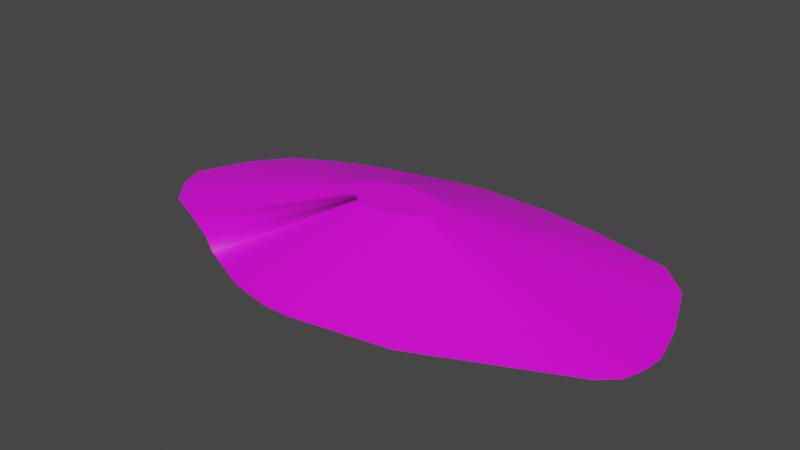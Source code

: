 # Source: terrain_wooded_hill_118.blend  (saved by Blender 3.0.42; exported with 4.5.12 LTS)
import bpy
from mathutils import Matrix  # noqa: F401  (used for matrix-valued properties, if any)

bpy.ops.wm.read_factory_settings(use_empty=True)
scene = bpy.context.scene
scene.name = 'Scene'

# ---- collections
col_collection = bpy.data.collections.new('Collection'); scene.collection.children.link(col_collection)

# ---- images (referenced by path relative to the original .blend; pixels are not part of the script)
import os
ASSET_DIR = os.environ.get("B2B_ASSET_DIR", "")  # directory of the original .blend (textures are referenced by path, not embedded)
HERE = os.path.dirname(os.path.abspath(__file__))  # packed textures are extracted next to this script under _unpacked/

def load_image(name, relpath, width, height, colorspace="sRGB"):
    """Load a texture the original file referenced (path relative to the .blend, or extracted next to this script)."""
    p = next((c for c in (os.path.join(HERE, relpath), os.path.join(ASSET_DIR, relpath)) if relpath and os.path.exists(c)), "")
    if p:
        img = bpy.data.images.load(p, check_existing=True)
        img.name = name
    else:  # same state as the original file: an image datablock whose file is absent (Cycles renders it pink)
        img = bpy.data.images.new(name, width, height)
        img.source = "FILE"
        img.filepath = "//" + (relpath or name)
    img.colorspace_settings.name = colorspace
    return img
img_background_jpg = load_image('background.jpg', 'background.jpg', 1024, 1024, 'sRGB')

# ---- materials (node trees are filled in below, after node groups)
mat_default_obj_013 = bpy.data.materials.new('Default_OBJ.013')
mat_default_obj_013.use_transparent_shadow = False

# ---- material node trees
mat_default_obj_013.use_nodes = True; mat_default_obj_013.node_tree.nodes.clear()
_N = mat_default_obj_013.node_tree.nodes; _L = mat_default_obj_013.node_tree.links
n0 = _N.new('ShaderNodeBsdfPrincipled'); n0.name = 'Principled BSDF'; n0.location = (10, 300)
n0.distribution = 'GGX'
n0.subsurface_method = 'RANDOM_WALK_SKIN'
n0.inputs[3].default_value = 1.45
n0.inputs[27].default_value = (0.0, 0.0, 0.0, 1.0)
n0.inputs[28].default_value = 1.0
n1 = _N.new('ShaderNodeOutputMaterial'); n1.name = 'Material Output'; n1.location = (300, 300)
n2 = _N.new('ShaderNodeTexImage'); n2.name = 'Image Texture'; n2.location = (-384, -28)
n2.image = img_background_jpg
_L.new(n0.outputs[0], n1.inputs[0])
_L.new(n2.outputs[0], n0.inputs[0])
n1.is_active_output = True

# ---- world
world_world = bpy.data.worlds.new('World'); scene.world = world_world
world_world.use_nodes = True; world_world.node_tree.nodes.clear()
_N = world_world.node_tree.nodes; _L = world_world.node_tree.links
n0 = _N.new('ShaderNodeOutputWorld'); n0.name = 'World Output'; n0.location = (300, 300)
n1 = _N.new('ShaderNodeBackground'); n1.name = 'Background'; n1.location = (10, 300)
n1.inputs[0].default_value = (0.05088, 0.05088, 0.05088, 1.0)
_L.new(n1.outputs[0], n0.inputs[0])
n0.is_active_output = True
world_world.color = (0.05088, 0.05088, 0.05088)
world_world.use_sun_shadow = False
world_world.sun_shadow_jitter_overblur = 0.0

# ---- meshes
me_terrain_wooded_hill__118 = bpy.data.meshes.new('terrain Wooded Hill #118')
me_terrain_wooded_hill__118.from_pydata([(-1.235, -2.443, -0.1533), (-0.09448, -2.586, -0.1533), (-0.5374, -2.582, -0.1533), (-0.5374, -2.582, -0.1662), (-0.09448, -2.586, -0.1662), (-1.235, -2.443, -0.1662), (-1.722, -2.227, -0.1662), (-1.722, -2.227, -0.1533), (-2.233, -2.01, -0.1662), (-1.073, 2.31, -0.1662), (1.571, -2.296, -0.1662), (-2.233, -2.01, -0.1662), (-2.233, -2.01, -0.1533), (-2.729, -1.711, -0.1533), (-2.233, -2.01, -0.1533), (-2.729, -1.711, -0.1662), (-2.406, 1.951, -0.1533), (-3.066, 1.674, -0.1533), (-3.066, 1.674, -0.1662), (-3.779, 1.292, -0.1533), (-3.779, 1.292, -0.1662), (-3.359, -1.419, -0.1662), (-4.479, -0.6279, -0.1533), (-4.632, -0.1813, -0.1533), (-4.632, -0.1813, -0.1662), (-4.479, -0.6279, -0.1662), (-4.047, -1.131, -0.1662), (-4.278, 0.6519, -0.1662), (-4.278, 0.6519, -0.1533), (-4.047, -1.131, -0.1533), (-3.359, -1.419, -0.1533), (-2.406, 1.951, -0.1662), (-1.74, 2.116, -0.1662), (-1.073, 2.31, -0.1662), (-1.073, 2.31, -0.1533), (-1.74, 2.116, -0.1533), (-1.073, 2.31, -0.1533), (-0.4093, 2.414, -0.1662), (1.82, 2.272, -0.1533), (-0.4093, 2.414, -0.1533), (0.8258, 2.401, -0.1662), (0.8258, 2.401, -0.1533), (1.82, 2.272, -0.1662), (4.212, -0.952, -0.1533), (4.327, -0.6034, -0.1533), (4.361, -0.2455, -0.1533), (4.327, -0.6034, -0.1662), (4.361, -0.2455, -0.1662), (4.192, 0.4461, -0.1662), (4.192, 0.4461, -0.1533), (3.808, 1.416, -0.1533), (3.28, 1.931, -0.1533), (3.939, -1.204, -0.1662), (3.808, 1.416, -0.1662), (3.28, 1.931, -0.1662), (3.939, -1.204, -0.1533), (4.212, -0.952, -0.1662), (1.571, -2.296, -0.1533), (-1.133, -0.07375, 0.6213), (-1.068, 0.07843, 0.6213), (-0.6048, 0.3459, 0.6213), (-0.4831, 0.3813, 0.6213), (0.0454, 0.3744, 0.6213), (-0.1362, 0.3979, 0.6213), (0.4786, 0.04084, 0.6213), (0.4085, 0.218, 0.6213), (-0.5126, -0.4868, 0.6213), (-0.3852, -0.5123, 0.6213), (-0.6015, -0.4473, 0.6213), (-0.6949, -0.4077, 0.6213), (-0.7856, -0.3531, 0.6213), (-0.7265, 0.3157, 0.6213), (-0.8471, 0.2651, 0.6213), (-0.3618, 0.4002, 0.6213), (0.4822, -0.2145, 0.6213), (0.5033, -0.1508, 0.6213), (0.3121, 0.3121, 0.6213), (0.4323, -0.2605, 0.6213), (-0.9773, 0.1954, 0.6213), (0.5095, -0.08548, 0.6213), (-0.3043, -0.513, 0.6213), (-1.026, -0.2473, 0.6213), (-0.9006, -0.2999, 0.6213), (-1.105, -0.1553, 0.6213), (-4.373e-05, -0.46, 0.6213)], [], [(12, 11, 6, 7), (15, 13, 30, 21), (49, 48, 53, 50), (48, 49, 45, 47), (45, 44, 46, 47), (6, 11, 12, 13, 14, 8), (40, 41, 38, 42), (43, 55, 52, 56), (23, 27, 24), (23, 28, 27), (30, 13, 70, 82), (25, 29, 22), (26, 29, 25), (0, 7, 6, 5), (50, 53, 54, 51), (33, 34, 35, 36, 9, 32), (33, 32, 31, 16, 35, 34), (2, 0, 5, 3), (25, 22, 23, 24), (9, 37, 40, 42, 54, 53, 48, 47, 46, 56, 52, 10, 4, 3, 5, 6, 8, 15, 21, 26, 25, 24, 27, 20, 18, 31, 32), (42, 38, 51, 54), (13, 15, 8, 14), (16, 31, 18, 17), (36, 39, 37, 9), (41, 40, 37, 39), (19, 20, 27, 28), (1, 4, 10, 57), (20, 19, 17, 18), (21, 30, 29, 26), (43, 56, 46, 44), (52, 55, 57, 10), (4, 1, 2, 3), (61, 60, 71, 72, 78, 59, 58, 83, 81, 82, 70, 69, 68, 66, 67, 80, 84, 77, 74, 75, 79, 64, 65, 76, 62, 63, 73), (2, 1, 80, 67), (22, 29, 81, 83), (35, 16, 71, 60), (57, 55, 77, 84), (28, 23, 58, 59), (55, 43, 74, 77), (29, 30, 82, 81), (39, 36, 61, 73), (16, 17, 72, 71), (41, 39, 73, 63), (1, 57, 84, 80), (36, 35, 60, 61), (44, 45, 79, 75), (51, 38, 62, 76), (19, 28, 59, 78), (12, 7, 68, 69), (43, 44, 75, 74), (38, 41, 63, 62), (0, 2, 67, 66), (7, 0, 66, 68), (23, 22, 83, 58), (50, 51, 76, 65), (17, 19, 78, 72), (45, 49, 64, 79), (13, 12, 69, 70), (49, 50, 65, 64)])
me_terrain_wooded_hill__118.polygons.foreach_set('use_smooth', [True] * 59)
_k = set([(0, 2), (0, 5), (0, 7), (1, 2), (1, 4), (1, 57), (2, 3), (3, 4), (3, 5), (4, 10), (5, 6), (6, 8), (6, 11), (7, 12), (8, 14), (8, 15), (9, 32), (9, 36), (9, 37), (10, 52), (10, 57), (11, 12), (12, 13), (13, 14), (13, 15), (13, 30), (15, 21), (16, 17), (16, 35), (17, 18), (17, 19), (18, 20), (18, 31), (19, 20), (19, 28), (20, 27), (21, 26), (21, 30), (22, 23), (22, 25), (22, 29), (23, 24), (23, 28), (24, 25), (24, 27), (25, 26), (26, 29), (27, 28), (29, 30), (31, 32), (32, 33), (33, 34), (34, 35), (35, 36), (36, 39), (37, 39), (37, 40), (38, 41), (38, 42), (38, 51), (39, 41), (40, 41), (40, 42), (42, 54), (43, 44), (43, 55), (43, 56), (44, 45), (44, 46), (45, 47), (45, 49), (46, 47), (46, 56), (47, 48), (48, 49), (48, 53), (49, 50), (50, 51), (50, 53), (52, 55), (52, 56), (53, 54), (55, 57), (58, 59), (58, 83), (59, 78), (60, 61), (60, 71), (61, 73), (62, 63), (62, 76), (63, 73), (64, 65), (64, 79), (65, 76), (66, 67), (66, 68), (67, 80), (68, 69), (69, 70), (70, 82), (71, 72), (72, 78), (74, 75), (74, 77), (75, 79), (77, 84), (80, 84), (81, 82), (81, 83)])
me_terrain_wooded_hill__118.attributes.new('sharp_edge', 'BOOLEAN', 'EDGE').data.foreach_set('value', [ (min(e.vertices), max(e.vertices)) in _k for e in me_terrain_wooded_hill__118.edges])
_uv = me_terrain_wooded_hill__118.uv_layers.new(name='UVMap')
_uv.uv.foreach_set('vector', [0.2416, 0.5336, 0.2416, 0.5289, 0.2985, 0.5289, 0.2985, 0.5336, 0.1864, 0.5289, 0.1864, 0.5336, 0.1164, 0.5336, 0.1164, 0.5289, 0.9887, 0.6201, 0.9839, 0.6201, 0.9839, 0.5202, 0.9887, 0.5202, 0.9839, 0.6201, 0.9887, 0.6201, 0.9887, 0.6914, 0.9839, 0.6914, 0.9887, 0.6914, 0.9887, 0.7282, 0.9839, 0.7282, 0.9839, 0.6914, 0.2985, 0.5289, 0.2416, 0.5289, 0.2416, 0.5336, 0.1864, 0.5336, 0.2416, 0.5336, 0.2416, 0.5289, 0.5817, 0.5289, 0.5817, 0.5336, 0.6923, 0.5336, 0.6923, 0.5289, 0.9583, 0.5336, 0.9279, 0.5336, 0.9279, 0.5289, 0.9583, 0.5289, 0.9887, 0.6848, 0.9839, 0.5989, 0.9839, 0.6848, 0.9887, 0.6848, 0.9887, 0.5989, 0.9839, 0.5989, 0.5534, 0.9669, 0.4894, 0.939, 0.536, 0.5678, 0.5477, 0.5728, 0.9839, 0.7308, 0.9887, 0.7826, 0.9887, 0.7308, 0.9839, 0.7826, 0.9887, 0.7826, 0.9839, 0.7308, 0.3526, 0.5336, 0.2985, 0.5336, 0.2985, 0.5289, 0.3526, 0.5289, 0.9134, 0.5336, 0.9134, 0.5289, 0.8547, 0.5289, 0.8547, 0.5336, 0.5152, 0.9591, 0.5152, 0.9591, 0.5684, 0.9485, 0.5152, 0.9591, 0.5152, 0.9591, 0.5684, 0.9485, 0.3706, 0.5289, 0.2964, 0.5289, 0.2224, 0.5289, 0.2224, 0.5336, 0.02496, 0.5473, 0.0991, 0.5473, 0.4302, 0.5336, 0.3526, 0.5336, 0.3526, 0.5289, 0.4302, 0.5289, 0.9839, 0.7308, 0.9887, 0.7308, 0.9887, 0.6848, 0.9839, 0.6848, 0.02531, 0.9861, 0.02475, 0.9862, 0.02373, 0.9861, 0.02291, 0.9859, 0.02171, 0.9856, 0.0213, 0.9852, 0.02103, 0.9844, 0.02092, 0.9839, 0.02097, 0.9836, 0.02108, 0.9833, 0.02132, 0.9831, 0.02334, 0.9824, 0.02474, 0.9823, 0.02511, 0.9823, 0.02568, 0.9825, 0.02608, 0.9827, 0.02649, 0.9829, 0.02689, 0.9831, 0.0274, 0.9834, 0.02796, 0.9836, 0.02829, 0.984, 0.02839, 0.9844, 0.02806, 0.985, 0.02761, 0.9855, 0.027, 0.9857, 0.02644, 0.9859, 0.02588, 0.986, 0.6923, 0.5289, 0.6923, 0.5336, 0.8547, 0.5336, 0.8547, 0.5289, 0.1864, 0.5336, 0.1864, 0.5289, 0.2416, 0.5289, 0.2416, 0.5336, 0.2224, 0.5336, 0.2224, 0.5289, 0.149, 0.5289, 0.149, 0.5336, 0.3706, 0.5336, 0.4444, 0.5336, 0.4444, 0.5289, 0.3706, 0.5289, 0.5817, 0.5336, 0.5817, 0.5289, 0.4444, 0.5289, 0.4444, 0.5336, 0.9887, 0.533, 0.9839, 0.533, 0.9839, 0.5989, 0.9887, 0.5989, 0.4794, 0.5336, 0.4794, 0.5289, 0.6646, 0.5289, 0.6646, 0.5336, 0.06971, 0.5289, 0.06971, 0.5336, 0.149, 0.5336, 0.149, 0.5289, 0.1164, 0.5289, 0.1164, 0.5336, 0.0399, 0.5336, 0.0399, 0.5289, 0.9887, 0.7642, 0.9839, 0.7642, 0.9839, 0.7282, 0.9887, 0.7282, 0.9279, 0.5289, 0.9279, 0.5336, 0.6646, 0.5336, 0.6646, 0.5289, 0.4794, 0.5289, 0.4794, 0.5336, 0.4302, 0.5336, 0.4302, 0.5289, 0.2113, 0.4497, 0.1974, 0.4468, 0.1836, 0.4443, 0.1697, 0.4404, 0.1545, 0.4351, 0.1433, 0.4266, 0.1347, 0.4159, 0.137, 0.4103, 0.145, 0.4042, 0.1585, 0.401, 0.1708, 0.3977, 0.1804, 0.3942, 0.1905, 0.3918, 0.2, 0.3894, 0.214, 0.388, 0.223, 0.3883, 0.2574, 0.393, 0.3075, 0.4083, 0.3134, 0.4117, 0.3164, 0.4162, 0.3177, 0.4208, 0.3154, 0.4294, 0.3092, 0.4415, 0.2993, 0.4477, 0.2702, 0.4511, 0.2502, 0.4521, 0.225, 0.4514, 0.2714, 0.8336, 0.2335, 0.802, 0.4893, 0.5427, 0.4962, 0.5485, 0.6772, 0.9999, 0.6224, 0.9991, 0.5603, 0.5787, 0.5703, 0.5789, 0.9438, 0.6626, 0.9287, 0.7381, 0.6051, 0.5246, 0.6079, 0.5108, 0.102, 0.6646, -0.0604, 0.4285, 0.4356, 0.4745, 0.4653, 0.5176, 0.8298, 0.958, 0.7713, 1.005, 0.5764, 0.5733, 0.5871, 0.5647, -0.0604, 0.4285, -0.07463, 0.3937, 0.433, 0.4681, 0.4356, 0.4745, 0.6224, 0.9991, 0.5534, 0.9669, 0.5477, 0.5728, 0.5603, 0.5787, 0.9718, 0.512, 0.9609, 0.5867, 0.611, 0.4969, 0.613, 0.4833, 0.9287, 0.7381, 0.9061, 0.814, 0.601, 0.5384, 0.6051, 0.5246, 0.9782, 0.3748, 0.9718, 0.512, 0.613, 0.4833, 0.6142, 0.4582, 0.2335, 0.802, 0.102, 0.6646, 0.4653, 0.5176, 0.4893, 0.5427, 0.9609, 0.5867, 0.9438, 0.6626, 0.6079, 0.5108, 0.611, 0.4969, -0.07195, 0.3644, -0.06198, 0.3405, 0.4353, 0.4584, 0.4335, 0.4628, 0.961, 0.1063, 0.9754, 0.2655, 0.6137, 0.4382, 0.611, 0.4092, 0.876, 0.8967, 0.8298, 0.958, 0.5871, 0.5647, 0.5955, 0.5535, 0.4363, 0.9212, 0.385, 0.8975, 0.517, 0.5602, 0.5263, 0.5645, -0.07463, 0.3937, -0.07195, 0.3644, 0.4335, 0.4628, 0.433, 0.4681, 0.9754, 0.2655, 0.9782, 0.3748, 0.6142, 0.4582, 0.6137, 0.4382, 0.3358, 0.8754, 0.2714, 0.8336, 0.4962, 0.5485, 0.508, 0.5561, 0.385, 0.8975, 0.3358, 0.8754, 0.508, 0.5561, 0.517, 0.5602, 0.7063, 0.9841, 0.6772, 0.9999, 0.5703, 0.5789, 0.5757, 0.576, 0.9292, 0.0524, 0.961, 0.1063, 0.611, 0.4092, 0.6052, 0.3993, 0.9061, 0.814, 0.876, 0.8967, 0.5955, 0.5535, 0.601, 0.5384, 0.8201, 0.006213, 0.8659, 0.01867, 0.5937, 0.3932, 0.5853, 0.3909, 0.4894, 0.939, 0.4363, 0.9212, 0.5263, 0.5645, 0.536, 0.5678, 0.8659, 0.01867, 0.9292, 0.0524, 0.6052, 0.3993, 0.5937, 0.3932])
me_terrain_wooded_hill__118.materials.append(mat_default_obj_013)
me_terrain_wooded_hill__118.use_remesh_fix_poles = True
me_terrain_wooded_hill__118.use_remesh_preserve_attributes = False
me_terrain_wooded_hill__118.update()
me_terrain_wooded_hill__118.normals_split_custom_set([tuple(v) for v in zip(*[iter([-0.3911, -0.9204, -3.343e-05, -0.3911, -0.9204, -3.343e-05, -0.3938, -0.9192, -4.285e-05, -0.4028, -0.9153, -4.285e-05, -0.4197, -0.9077, -1.746e-05, -0.4197, -0.9077, -1.746e-05, -0.4197, -0.9077, -1.746e-05, -0.4197, -0.9077, -1.746e-05, 0.9299, 0.3677, 0.0, 0.9299, 0.3677, 0.0, 0.9299, 0.3677, 0.0, 0.9299, 0.3677, 0.0, 0.9714, 0.2376, 0.0, 0.9714, 0.2376, 0.0, 0.9714, 0.2376, 0.0, 0.9714, 0.2376, 0.0, 0.9956, -0.09375, 0.0, 0.9956, -0.09375, 0.0, 0.9956, -0.09375, 0.0, 0.9956, -0.09375, 0.0, -0.9204, 0.391, -4.371e-08, 0.0, 0.0, 0.0, 0.0, 0.0, 0.0, -0.8569, 0.5155, -6.398e-07, 0.0, 0.0, 0.0, 0.0, 0.0, 0.0, 0.1282, 0.9917, 0.0, 0.1282, 0.9917, 0.0, 0.1282, 0.9917, 0.0, 0.1282, 0.9917, 0.0, 0.678, -0.7351, 0.0, 0.678, -0.7351, 0.0, 0.678, -0.7351, 0.0, 0.678, -0.7351, 0.0, -0.9203, 0.3912, 0.0, -0.9203, 0.3912, 0.0, -0.9203, 0.3912, 0.0, -0.9203, 0.3912, 0.0, -0.9203, 0.3912, 0.0, -0.9203, 0.3912, 0.0, -0.1428, -0.3315, 0.9326, 0.5509, -0.05672, 0.8326, -0.7687, -0.409, 0.4918, -0.1463, -0.3251, 0.9343, -0.7588, -0.6513, 6.894e-07, -0.7588, -0.6513, 5.526e-05, -0.7588, -0.6513, 0.0, -0.7588, -0.6513, 5.595e-05, -0.7588, -0.6513, 5.526e-05, -0.7588, -0.6513, 6.894e-07, -0.4056, -0.9141, -5.227e-05, -0.4028, -0.9153, -4.285e-05, -0.3938, -0.9192, -4.285e-05, -0.4056, -0.9141, -5.227e-05, 0.6988, 0.7153, 0.0, 0.6988, 0.7153, 0.0, 0.4954, 0.8687, -1.298e-05, 0.4954, 0.8687, -7.018e-10, -0.07009, 0.1833, -0.9806, -0.04722, 0.1538, -0.987, -0.07406, 0.1683, -0.9829, -0.04677, 0.1539, -0.987, -0.06991, 0.1832, -0.9806, -0.07406, 0.1683, -0.9829, -0.2777, 0.9607, -6.723e-06, -0.242, 0.9703, -1.099e-05, -0.3181, 0.948, -8.809e-07, -0.313, 0.9497, -3.372e-06, -0.2776, 0.9607, -3.814e-07, -0.2777, 0.9607, -6.729e-06, -0.1963, -0.9805, 0.0, -0.1963, -0.9805, 0.0, -0.1963, -0.9805, 0.0, -0.1963, -0.9805, 0.0, -0.9461, -0.3239, 0.0, -0.9461, -0.3239, 0.0, -0.9461, -0.3239, 0.0, -0.9461, -0.3239, 0.0, 1.268e-09, 4.518e-08, -1.0, 1.268e-09, 4.518e-08, -1.0, 1.268e-09, 4.518e-08, -1.0, 1.268e-09, 4.518e-08, -1.0, 1.268e-09, 4.518e-08, -1.0, 1.268e-09, 4.518e-08, -1.0, 1.268e-09, 4.518e-08, -1.0, 1.268e-09, 4.518e-08, -1.0, 1.268e-09, 4.518e-08, -1.0, 1.268e-09, 4.518e-08, -1.0, 1.268e-09, 4.518e-08, -1.0, 1.268e-09, 4.518e-08, -1.0, 1.268e-09, 4.518e-08, -1.0, 1.268e-09, 4.518e-08, -1.0, 1.268e-09, 4.518e-08, -1.0, 1.268e-09, 4.518e-08, -1.0, 1.268e-09, 4.518e-08, -1.0, 1.268e-09, 4.518e-08, -1.0, 1.268e-09, 4.518e-08, -1.0, 1.268e-09, 4.518e-08, -1.0, 1.268e-09, 4.518e-08, -1.0, 1.268e-09, 4.518e-08, -1.0, 1.268e-09, 4.518e-08, -1.0, 1.268e-09, 4.518e-08, -1.0, 1.268e-09, 4.518e-08, -1.0, 1.268e-09, 4.518e-08, -1.0, 1.268e-09, 4.518e-08, -1.0, 0.1991, 0.98, 1.386e-05, 0.1991, 0.98, -1.38e-06, 0.4954, 0.8687, -7.018e-10, 0.4954, 0.8687, -1.298e-05, -0.5156, -0.8568, 0.0, -0.5156, -0.8568, 0.0, -0.5156, -0.8568, 0.0, -0.5156, -0.8568, 0.0, -0.313, 0.9497, -3.372e-06, -0.3181, 0.948, -8.809e-07, -0.3871, 0.922, 0.0, -0.3871, 0.922, 0.0, -0.1541, 0.9881, 0.0, -0.1541, 0.9881, 0.0, -0.1541, 0.9881, 0.0, -0.1541, 0.9881, 0.0, 0.01022, 0.9999, 0.0, 0.01022, 0.9999, 0.0, 0.01022, 0.9999, 0.0, 0.01022, 0.9999, 0.0, -0.7889, 0.6146, 0.0, -0.7889, 0.6146, 0.0, -0.7889, 0.6146, 0.0, -0.7889, 0.6146, 0.0, 0.1423, -0.9898, 1.567e-05, 0.1423, -0.9898, 1.419e-06, 0.1869, -0.9824, 2.301e-05, 0.1868, -0.9824, 2.146e-05, -0.4723, 0.8815, 0.0, -0.4723, 0.8815, 0.0, -0.4723, 0.8815, 0.0, -0.4723, 0.8815, 0.0, -0.3864, -0.9223, 3.111e-05, -0.3864, -0.9223, 3.111e-05, -0.3864, -0.9223, 3.111e-05, -0.3864, -0.9223, 3.111e-05, 0.9493, -0.3144, 0.0, 0.9493, -0.3144, 0.0, 0.9493, -0.3144, 0.0, 0.9493, -0.3144, 0.0, 0.4104, -0.9119, -2.151e-05, 0.4104, -0.9119, -1.282e-09, 0.3699, -0.9291, -2.56e-06, 0.3699, -0.9291, 2.546e-06, -0.009123, -1.0, 0.0, -0.009123, -1.0, 0.0, -0.009123, -1.0, 0.0, -0.009123, -1.0, 0.0, -4.543e-08, -1.648e-07, 1.0, -4.543e-08, -1.648e-07, 1.0, -4.543e-08, -1.648e-07, 1.0, -4.543e-08, -1.648e-07, 1.0, -4.543e-08, -1.648e-07, 1.0, -4.543e-08, -1.648e-07, 1.0, -4.543e-08, -1.648e-07, 1.0, -4.543e-08, -1.648e-07, 1.0, -4.543e-08, -1.648e-07, 1.0, -4.543e-08, -1.648e-07, 1.0, -4.543e-08, -1.648e-07, 1.0, -4.543e-08, -1.648e-07, 1.0, -4.543e-08, -1.648e-07, 1.0, -4.543e-08, -1.648e-07, 1.0, -4.543e-08, -1.648e-07, 1.0, -4.543e-08, -1.648e-07, 1.0, -4.543e-08, -1.648e-07, 1.0, -4.543e-08, -1.648e-07, 1.0, -4.543e-08, -1.648e-07, 1.0, -4.543e-08, -1.648e-07, 1.0, -4.543e-08, -1.648e-07, 1.0, -4.543e-08, -1.648e-07, 1.0, -4.543e-08, -1.648e-07, 1.0, -4.543e-08, -1.648e-07, 1.0, -4.543e-08, -1.648e-07, 1.0, -4.543e-08, -1.648e-07, 1.0, -4.543e-08, -1.648e-07, 1.0, -0.03554, -0.3479, 0.9368, 0.04269, -0.3525, 0.9349, 0.01486, -0.3406, 0.9401, -0.03672, -0.3478, 0.9368, -0.2079, -0.1086, 0.9721, -0.1832, -0.2145, 0.9594, -0.1597, -0.283, 0.9457, -0.2042, -0.1318, 0.97, 0.01964, 0.3339, 0.9424, -0.1263, 0.3212, 0.9385, -0.09183, 0.3402, 0.9359, -0.2052, 0.3605, 0.9099, 0.1157, -0.3396, 0.9334, 0.161, -0.2041, 0.9656, 0.1382, -0.2575, 0.9563, 0.07813, -0.2906, 0.9536, -0.213, 0.1181, 0.9699, -0.2163, 0.005365, 0.9763, -0.2165, 0.01261, 0.9762, -0.21, 0.1329, 0.9686, 0.161, -0.2041, 0.9656, 0.1822, -0.1054, 0.9776, 0.1761, -0.1336, 0.9753, 0.1382, -0.2575, 0.9563, -0.1832, -0.2145, 0.9594, -0.1428, -0.3315, 0.9326, -0.1463, -0.3251, 0.9343, -0.1597, -0.283, 0.9457, -0.02514, 0.3584, 0.9332, -0.2631, 0.3324, 0.9057, 0.1098, 0.339, 0.9344, -0.02686, 0.3584, 0.9332, -0.1263, 0.3212, 0.9385, -0.1447, 0.2919, 0.9454, -0.1377, 0.3018, 0.9434, -0.09183, 0.3402, 0.9359, 0.0287, 0.3485, 0.9369, -0.02514, 0.3584, 0.9332, -0.02686, 0.3584, 0.9332, 0.0195, 0.3524, 0.9356, 0.04269, -0.3525, 0.9349, 0.1157, -0.3396, 0.9334, 0.07813, -0.2906, 0.9536, 0.01486, -0.3406, 0.9401, -0.2631, 0.3324, 0.9057, 0.01964, 0.3339, 0.9424, -0.2052, 0.3605, 0.9099, 0.1098, 0.339, 0.9344, 0.1939, -0.03954, 0.9802, 0.1976, 0.0124, 0.9802, 0.1978, 0.01726, 0.9801, 0.1936, -0.04204, 0.9802, 0.1227, 0.2145, 0.969, 0.05916, 0.3377, 0.9394, 0.05888, 0.3205, 0.9454, 0.1167, 0.2548, 0.9599, -0.1876, 0.1998, 0.9617, -0.213, 0.1181, 0.9699, -0.21, 0.1329, 0.9686, -0.1711, 0.2381, 0.9561, 0.5418, -0.4968, 0.678, -0.1344, -0.3224, 0.937, -0.1439, -0.3183, 0.937, -0.7207, 0.1453, 0.6778, 0.1822, -0.1054, 0.9776, 0.1939, -0.03954, 0.9802, 0.1936, -0.04204, 0.9802, 0.1761, -0.1336, 0.9753, 0.05916, 0.3377, 0.9394, 0.0287, 0.3485, 0.9369, 0.0195, 0.3524, 0.9356, 0.05888, 0.3205, 0.9454, -0.1064, -0.3319, 0.9373, -0.03554, -0.3479, 0.9368, -0.03672, -0.3478, 0.9368, -0.1044, -0.3326, 0.9373, -0.1344, -0.3224, 0.937, -0.1064, -0.3319, 0.9373, -0.1044, -0.3326, 0.9373, -0.1439, -0.3183, 0.937, -0.2163, 0.005365, 0.9763, -0.2079, -0.1086, 0.9721, -0.2042, -0.1318, 0.97, -0.2165, 0.01261, 0.9762, 0.1823, 0.1142, 0.9766, 0.1227, 0.2145, 0.969, 0.1167, 0.2548, 0.9599, 0.1771, 0.1282, 0.9758, -0.1447, 0.2919, 0.9454, -0.1876, 0.1998, 0.9617, -0.1711, 0.2381, 0.9561, -0.1377, 0.3018, 0.9434, 0.1976, 0.0124, 0.9802, 0.1974, 0.06112, 0.9784, 0.197, 0.06469, 0.9783, 0.1978, 0.01726, 0.9801, 0.5509, -0.05672, 0.8326, 0.5418, -0.4968, 0.678, -0.7207, 0.1453, 0.6778, -0.7687, -0.409, 0.4918, 0.1974, 0.06112, 0.9784, 0.1823, 0.1142, 0.9766, 0.1771, 0.1282, 0.9758, 0.197, 0.06469, 0.9783])] * 3)])

# ---- objects
ob_terrain_wooded_hill__118 = bpy.data.objects.new('terrain Wooded Hill #118', me_terrain_wooded_hill__118)

# ---- transforms, parenting, visibility, modifiers, constraints
ob_terrain_wooded_hill__118.location = (0.0, 0.0, 0.0)

# ---- collection membership
col_collection.objects.link(ob_terrain_wooded_hill__118)

# ---- scene / render settings (as saved in the file)
scene.frame_start = 1; scene.frame_end = 250; scene.frame_set(1)
scene.render.engine = 'BLENDER_EEVEE_NEXT'
scene.cycles.sampling_pattern = 'TABULATED_SOBOL'
scene.cycles.use_light_tree = False
scene.view_settings.view_transform = 'Filmic'
bpy.context.view_layer.update()

# ---- added for rendering (the .blend has no active camera and no usable light): camera, sun
cam_auto = bpy.data.cameras.new('AutoCamera')
cam_auto.lens = 50.0
cam_auto.sensor_width = 36.0
cam_auto.clip_end = 1000.0
ob_auto_camera = bpy.data.objects.new('AutoCamera', cam_auto)
scene.collection.objects.link(ob_auto_camera)
ob_auto_camera.location = (9.41242, -11.5438, 7.86586)
ob_auto_camera.rotation_euler = (1.09748, -7.21219e-08, 0.694738)
scene.camera = ob_auto_camera
light_auto_sun = bpy.data.lights.new('AutoSun', 'SUN')
light_auto_sun.energy = 3.0
light_auto_sun.angle = 0.0523599
ob_auto_sun = bpy.data.objects.new('AutoSun', light_auto_sun)
scene.collection.objects.link(ob_auto_sun)
ob_auto_sun.rotation_euler = (0.872665, 0.174533, 0.523599)
bpy.context.view_layer.update()
